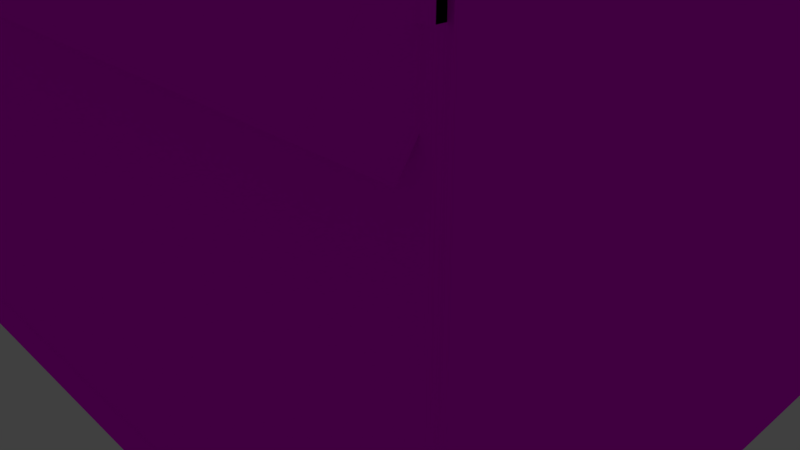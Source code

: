 # Source: basichouse3b.blend  (saved by Blender 2.79.0; exported with 4.5.12 LTS)
import bpy
from mathutils import Matrix  # noqa: F401  (used for matrix-valued properties, if any)

bpy.ops.wm.read_factory_settings(use_empty=True)
scene = bpy.context.scene
scene.name = 'Scene'

# ---- collections
col_collection_1 = bpy.data.collections.new('Collection 1'); scene.collection.children.link(col_collection_1)

# ---- images (referenced by path relative to the original .blend; pixels are not part of the script)
import os
ASSET_DIR = os.environ.get("B2B_ASSET_DIR", "")  # directory of the original .blend (textures are referenced by path, not embedded)
HERE = os.path.dirname(os.path.abspath(__file__))  # packed textures are extracted next to this script under _unpacked/

def load_image(name, relpath, width, height, colorspace="sRGB"):
    """Load a texture the original file referenced (path relative to the .blend, or extracted next to this script)."""
    p = next((c for c in (os.path.join(HERE, relpath), os.path.join(ASSET_DIR, relpath)) if relpath and os.path.exists(c)), "")
    if p:
        img = bpy.data.images.load(p, check_existing=True)
        img.name = name
    else:  # same state as the original file: an image datablock whose file is absent (Cycles renders it pink)
        img = bpy.data.images.new(name, width, height)
        img.source = "FILE"
        img.filepath = "//" + (relpath or name)
    img.colorspace_settings.name = colorspace
    return img
img_basichouse3t1_png = load_image('basichouse3t1.png', 'basichouse3t1.png', 1024, 1024, 'sRGB')

# ---- materials (node trees are filled in below, after node groups)
mat_bhousemat1 = bpy.data.materials.new('BHouseMat1')
mat_bhousemat1.alpha_threshold = 0.0
mat_bhousemat1.roughness = 0.5

# ---- material node trees
mat_bhousemat1.use_nodes = True; mat_bhousemat1.node_tree.nodes.clear()
_N = mat_bhousemat1.node_tree.nodes; _L = mat_bhousemat1.node_tree.links
n0 = _N.new('ShaderNodeOutputMaterial'); n0.name = 'Material Output'; n0.location = (300, 300)
n1 = _N.new('ShaderNodeBsdfDiffuse'); n1.name = 'Diffuse BSDF'; n1.location = (10, 300)
n2 = _N.new('ShaderNodeTexImage'); n2.name = 'Image Texture'; n2.location = (-180, 300)
n2.width = 140
n2.image = img_basichouse3t1_png
_L.new(n1.outputs[0], n0.inputs[0])
_L.new(n2.outputs[0], n1.inputs[0])
n0.is_active_output = True

# ---- world
world_world = bpy.data.worlds.new('World'); scene.world = world_world
world_world.color = (0.05088, 0.05088, 0.05088)
world_world.use_sun_shadow = False
world_world.sun_shadow_jitter_overblur = 0.0
world_world.cycles.sampling_method = 'MANUAL'

# ---- cameras
cam_camera = bpy.data.cameras.new('Camera')
cam_camera.clip_end = 100.0
cam_camera.lens = 35.0
cam_camera.sensor_width = 32.0
cam_camera.sensor_height = 18.0
cam_camera.ortho_scale = 7.314
cam_camera.dof.focus_distance = 0.0

# ---- lights
light_lamp = bpy.data.lights.new('Lamp', 'POINT')
light_lamp.transmission_factor = 0.0
light_lamp.cutoff_distance = 30.0
light_lamp.energy = 100.0
light_lamp.shadow_buffer_clip_start = 1.001
light_lamp.shadow_soft_size = 0.1
light_lamp.shadow_maximum_resolution = 0.006
light_lamp.use_absolute_resolution = True

# ---- meshes
me_cube_001 = bpy.data.meshes.new('Cube.001')
me_cube_001.from_pydata([(-1.0, -1.0, -1.0), (-1.0, -1.0, 1.0), (-1.0, 1.0, -1.0), (-1.0, 1.0, 1.0), (1.0, -1.0, -1.0), (1.0, -1.0, 1.0), (1.0, 1.0, -1.0), (1.0, 1.0, 1.0), (-0.9346, -0.9831, 24.63), (-0.9346, -0.9831, 50.1), (-0.9346, 0.9831, 24.63), (-0.9346, 0.9831, 50.1), (-1.025, -0.9831, 24.63), (-1.025, -0.9831, 50.1), (-1.025, 0.9831, 24.63), (-1.025, 0.9831, 50.1), (0.928, -0.9758, -0.8262), (1.008, -0.9758, -0.8262), (0.928, -0.9758, 24.31), (1.008, -0.9758, 24.31), (0.928, 0.9942, -0.8262), (1.008, 0.9942, -0.8262), (0.928, 0.9942, 24.31), (1.008, 0.9942, 24.31), (-1.0, -0.8923, -0.8262), (-1.0, -0.9923, -0.8262), (-1.0, -0.8923, 24.31), (-1.0, -0.9923, 24.31), (1.0, -0.8923, -0.8262), (1.0, -0.9923, -0.8262), (1.0, -0.8923, 24.31), (1.0, -0.9923, 24.31), (-1.0, 0.994, -0.8262), (-1.0, 0.894, -0.8262), (-1.0, 0.994, 24.31), (-1.0, 0.894, 24.31), (1.0, 0.994, -0.8262), (1.0, 0.894, -0.8262), (1.0, 0.994, 24.31), (1.0, 0.894, 24.31), (-1.001, -0.9758, -0.8262), (-0.921, -0.9758, -0.8262), (-1.001, -0.9758, 24.31), (-0.921, -0.9758, 24.31), (-1.001, 0.9942, -0.8262), (-0.921, 0.9942, -0.8262), (-1.001, 0.9942, 24.31), (-0.921, 0.9942, 24.31), (0.9907, -0.9831, 24.63), (0.9907, -0.9831, 50.1), (0.9907, 0.9831, 24.63), (0.9907, 0.9831, 50.1), (0.9006, -0.9831, 24.63), (0.9006, -0.9831, 50.1), (0.9006, 0.9831, 24.63), (0.9006, 0.9831, 50.1), (0.9006, -0.9831, 25.41), (0.9006, -0.1338, 50.1), (0.9302, -0.9831, 24.63), (0.9907, -0.1304, 24.63), (0.9907, -0.1304, 50.1), (0.9907, 0.1047, 50.1), (0.9907, 0.1047, 24.63), (0.9907, 0.9831, 28.02), (0.9907, 0.1047, 49.01), (-0.993, 1.195, 23.19), (-0.993, 1.08, 21.26), (-0.993, 0.09335, 49.46), (-0.993, -0.0217, 47.53), (1.007, 1.195, 23.19), (1.007, 1.08, 21.26), (1.007, 0.09335, 49.46), (1.007, -0.0217, 47.53), (-1.017, -0.1319, 50.28), (-1.017, -0.001949, 48.47), (-1.017, -1.16, 20.7), (-1.017, -1.03, 18.9), (0.9827, -0.1319, 50.28), (0.9827, -0.001949, 48.47), (0.9827, -1.16, 20.7), (0.9827, -1.03, 18.9), (-1.0, -1.0, 22.44), (-1.0, -1.0, 24.44), (-1.0, 1.0, 22.44), (-1.0, 1.0, 24.44), (1.0, -1.0, 22.44), (1.0, -1.0, 24.44), (1.0, 1.0, 22.44), (1.0, 1.0, 24.44), (0.9941, 0.1096, 49.07), (0.9953, 0.9665, 28.65)], [], [(0, 1, 3, 2), (2, 3, 7, 6), (6, 7, 5, 4), (4, 5, 1, 0), (2, 6, 4, 0), (7, 3, 1, 5), (8, 9, 11, 10), (10, 11, 15, 14), (14, 15, 13, 12), (12, 13, 9, 8), (10, 14, 12, 8), (15, 11, 9, 13), (16, 17, 19, 18), (18, 19, 23, 22), (22, 23, 21, 20), (20, 21, 17, 16), (18, 22, 20, 16), (23, 19, 17, 21), (24, 25, 27, 26), (26, 27, 31, 30), (30, 31, 29, 28), (28, 29, 25, 24), (26, 30, 28, 24), (31, 27, 25, 29), (32, 33, 35, 34), (34, 35, 39, 38), (38, 39, 37, 36), (36, 37, 33, 32), (34, 38, 36, 32), (39, 35, 33, 37), (40, 41, 43, 42), (42, 43, 47, 46), (46, 47, 45, 44), (44, 45, 41, 40), (42, 46, 44, 40), (47, 43, 41, 45), (62, 64, 63, 50), (50, 63, 51, 55, 54), (52, 56, 58), (50, 54, 52, 58, 48, 59, 62), (55, 51, 61, 60, 49, 53, 57), (58, 56, 53), (53, 49, 48, 58), (60, 59, 48), (59, 60, 61, 64, 62), (65, 66, 68, 67), (67, 68, 72, 71), (71, 72, 70, 69), (69, 70, 66, 65), (67, 71, 69, 90, 89), (72, 68, 66, 70), (73, 74, 76, 75), (75, 76, 80, 79), (79, 80, 78, 77), (77, 78, 74, 73), (75, 79, 77, 73), (80, 76, 74, 78), (71, 78, 67), (68, 73, 74), (78, 71, 72), (78, 68, 74), (68, 78, 77), (68, 73, 77), (78, 68, 67), (81, 82, 84, 83), (83, 84, 88, 87), (87, 88, 86, 85), (85, 86, 82, 81), (83, 87, 85, 81), (88, 84, 82, 86), (89, 90, 69, 65, 67)])
_uv = me_cube_001.uv_layers.new(name='UVMap')
_uv.uv.foreach_set('vector', [0.6817, 0.8794, 0.6817, 0.9414, 0.6345, 0.9414, 0.6345, 0.8794, 0.2302, 0.8794, 0.2302, 0.9414, 0.1829, 0.9414, 0.1829, 0.8794, 0.2302, 0.867, 0.1829, 0.867, 0.1829, 0.805, 0.2302, 0.805, 0.625, 0.9414, 0.5777, 0.9414, 0.5777, 0.8794, 0.625, 0.8794, 0.5777, 0.867, 0.5777, 0.805, 0.625, 0.805, 0.625, 0.867, 0.3437, 0.9414, 0.2964, 0.9414, 0.2964, 0.8794, 0.3437, 0.8794, 0.5123, 0.01357, 0.5123, 0.803, 0.4658, 0.803, 0.4658, 0.01357, 0.9404, 0.8029, 0.9404, 0.01357, 0.9425, 0.01357, 0.9425, 0.8029, 0.4564, 0.01357, 0.4564, 0.803, 0.4099, 0.803, 0.4099, 0.01357, 0.9056, 0.803, 0.9056, 0.01357, 0.9077, 0.01357, 0.9077, 0.803, 0.5226, 0.8154, 0.5247, 0.8154, 0.5247, 0.8763, 0.5226, 0.8763, 0.5683, 0.8763, 0.5661, 0.8763, 0.5661, 0.8154, 0.5683, 0.8154, 0.9765, 0.7926, 0.9747, 0.7926, 0.9747, 0.01357, 0.9765, 0.01357, 0.6898, 0.805, 0.6917, 0.805, 0.6917, 0.8661, 0.6898, 0.8661, 0.952, 0.01357, 0.9539, 0.01357, 0.9539, 0.7926, 0.952, 0.7926, 0.6718, 0.8661, 0.6699, 0.8661, 0.6699, 0.805, 0.6718, 0.805, 0.7363, 0.7926, 0.6898, 0.7926, 0.6898, 0.01357, 0.7363, 0.01357, 0.6803, 0.7926, 0.6337, 0.7926, 0.6337, 0.01357, 0.6803, 0.01357, 0.8938, 0.01357, 0.8962, 0.01357, 0.8962, 0.7926, 0.8938, 0.7926, 0.6605, 0.867, 0.6581, 0.867, 0.6581, 0.805, 0.6605, 0.805, 0.8725, 0.7926, 0.8701, 0.7926, 0.8701, 0.01357, 0.8725, 0.01357, 0.6463, 0.805, 0.6486, 0.805, 0.6486, 0.867, 0.6463, 0.867, 0.2302, 0.7926, 0.1829, 0.7926, 0.1829, 0.01357, 0.2302, 0.01357, 0.2964, 0.01357, 0.3437, 0.01357, 0.3437, 0.7926, 0.2964, 0.7926, 0.882, 0.01357, 0.8843, 0.01357, 0.8843, 0.7926, 0.882, 0.7926, 0.3653, 0.8773, 0.3629, 0.8773, 0.3629, 0.8154, 0.3653, 0.8154, 0.8607, 0.7926, 0.8583, 0.7926, 0.8583, 0.01357, 0.8607, 0.01357, 0.6345, 0.805, 0.6368, 0.805, 0.6368, 0.867, 0.6345, 0.867, 0.287, 0.7926, 0.2397, 0.7926, 0.2397, 0.01357, 0.287, 0.01357, 0.3532, 0.01357, 0.4004, 0.01357, 0.4004, 0.7926, 0.3532, 0.7926, 0.9879, 0.7926, 0.986, 0.7926, 0.986, 0.01357, 0.9879, 0.01357, 0.7125, 0.805, 0.7144, 0.805, 0.7144, 0.8661, 0.7125, 0.8661, 0.9652, 0.7926, 0.9633, 0.7926, 0.9633, 0.01357, 0.9652, 0.01357, 0.7011, 0.805, 0.703, 0.805, 0.703, 0.8661, 0.7011, 0.8661, 0.7924, 0.7926, 0.7458, 0.7926, 0.7458, 0.01357, 0.7924, 0.01357, 0.6243, 0.7926, 0.5777, 0.7926, 0.5777, 0.01357, 0.6243, 0.01357, 0.5475, 0.803, 0.5475, 0.04742, 0.5683, 0.698, 0.5683, 0.803, 0.9288, 0.8029, 0.9288, 0.698, 0.9288, 0.01357, 0.9309, 0.01357, 0.9309, 0.8029, 0.9193, 0.01357, 0.9193, 0.03763, 0.9186, 0.01357, 0.5451, 0.8763, 0.543, 0.8763, 0.543, 0.8154, 0.5437, 0.8154, 0.5451, 0.8154, 0.5451, 0.8418, 0.5451, 0.8491, 0.5567, 0.8763, 0.5545, 0.8763, 0.5545, 0.8491, 0.5545, 0.8418, 0.5545, 0.8154, 0.5567, 0.8154, 0.5567, 0.8417, 0.9186, 0.01357, 0.9193, 0.03763, 0.9193, 0.803, 0.9193, 0.803, 0.9172, 0.803, 0.9172, 0.01357, 0.9186, 0.01357, 0.5419, 0.01357, 0.5419, 0.803, 0.5218, 0.803, 0.5419, 0.803, 0.5419, 0.01357, 0.5475, 0.01357, 0.5475, 0.04742, 0.5475, 0.803, 0.8489, 0.8283, 0.8442, 0.8879, 0.8442, 0.07321, 0.8489, 0.01357, 0.1262, 0.8876, 0.1262, 0.8278, 0.1735, 0.8278, 0.1735, 0.8876, 0.8348, 0.8879, 0.8301, 0.8283, 0.8301, 0.01357, 0.8348, 0.07321, 0.05995, 0.8529, 0.05996, 0.9127, 0.01267, 0.9127, 0.01267, 0.8529, 0.01267, 0.03898, 0.05996, 0.03898, 0.05995, 0.8529, 0.05968, 0.6838, 0.05965, 0.05101, 0.1735, 0.8278, 0.1262, 0.8278, 0.1262, 0.01358, 0.1735, 0.01357, 0.8067, 0.9864, 0.8021, 0.9306, 0.8021, 0.01357, 0.8067, 0.06936, 0.06942, 0.06956, 0.06943, 0.01357, 0.1167, 0.01358, 0.1167, 0.06957, 0.8161, 0.06936, 0.8207, 0.01357, 0.8207, 0.9306, 0.8161, 0.9864, 0.05939, 0.01357, 0.05939, 0.06951, 0.0121, 0.06952, 0.0121, 0.01357, 0.06942, 0.06956, 0.1167, 0.06957, 0.1167, 0.9858, 0.06943, 0.9858, 0.05944, 0.9862, 0.01215, 0.9862, 0.0121, 0.06952, 0.05939, 0.06951, 0.05996, 0.03898, 0.05939, 0.06951, 0.01267, 0.03898, 0.8018, 0.9013, 0.8067, 0.9864, 0.8021, 0.9306, 0.7011, 0.9091, 0.702, 0.8785, 0.702, 0.9384, 0.05939, 0.06951, 0.01268, 0.09884, 0.0121, 0.06952, 0.3996, 0.9204, 0.3747, 0.8608, 0.3996, 0.8154, 0.01268, 0.09884, 0.0121, 0.01357, 0.05939, 0.01357, 0.05939, 0.06951, 0.01268, 0.09884, 0.01267, 0.03898, 0.4091, 0.9517, 0.4091, 0.8897, 0.4564, 0.8897, 0.4564, 0.9517, 0.2397, 0.805, 0.287, 0.805, 0.287, 0.867, 0.2397, 0.867, 0.3437, 0.805, 0.3437, 0.867, 0.2964, 0.867, 0.2964, 0.805, 0.2397, 0.9414, 0.2397, 0.8794, 0.287, 0.8794, 0.287, 0.9414, 0.4091, 0.8773, 0.4091, 0.8154, 0.4564, 0.8154, 0.4564, 0.8773, 0.5131, 0.8773, 0.4658, 0.8773, 0.4658, 0.8154, 0.5131, 0.8154, 0.05965, 0.05101, 0.05968, 0.6838, 0.05995, 0.8529, 0.01267, 0.8529, 0.01267, 0.03898])
me_cube_001.materials.append(mat_bhousemat1)
me_cube_001.use_remesh_preserve_volume = False
me_cube_001.use_remesh_preserve_attributes = False
me_cube_001.use_mirror_vertex_groups = False
me_cube_001.update()

# ---- objects
ob_cube = bpy.data.objects.new('Cube', me_cube_001)
ob_lamp = bpy.data.objects.new('Lamp', light_lamp)
ob_camera = bpy.data.objects.new('Camera', cam_camera)

# ---- transforms, parenting, visibility, modifiers, constraints
ob_cube.location = (0.0, 0.0, 0.0)
ob_cube.delta_scale = (5.0, 4.0, 0.2)
ob_cube.lineart.crease_threshold = 0.0
ob_lamp.location = (4.076, 1.005, 5.904)
ob_lamp.rotation_euler = (0.6503, 0.05522, 1.866)
ob_lamp.lock_rotations_4d = False
ob_lamp.empty_display_type = 'ARROWS'
ob_lamp.color = (0.0, 0.0, 0.0, 0.0)
ob_lamp.lineart.crease_threshold = 0.0
ob_camera.location = (7.481, -6.508, 5.344)
ob_camera.rotation_euler = (1.109, 0.0, 0.8149)
ob_camera.lock_rotations_4d = False
ob_camera.empty_display_type = 'ARROWS'
ob_camera.color = (0.0, 0.0, 0.0, 0.0)
ob_camera.display_type = 'WIRE'
ob_camera.lineart.crease_threshold = 0.0

# ---- collection membership
col_collection_1.objects.link(ob_cube)
col_collection_1.objects.link(ob_lamp)
col_collection_1.objects.link(ob_camera)

# ---- scene / render settings (as saved in the file)
scene.camera = ob_camera
scene.frame_start = 1; scene.frame_end = 250; scene.frame_set(1)
scene.render.engine = 'CYCLES'
scene.render.resolution_percentage = 50
scene.render.dither_intensity = 0.0
scene.cycles.use_denoising = False
scene.cycles.samples = 128
scene.cycles.sampling_pattern = 'TABULATED_SOBOL'
scene.cycles.use_adaptive_sampling = False
scene.cycles.use_light_tree = False
scene.cycles.blur_glossy = 0.0
scene.cycles.sample_clamp_indirect = 0.0
scene.view_settings.view_transform = 'Standard'
bpy.context.view_layer.update()
